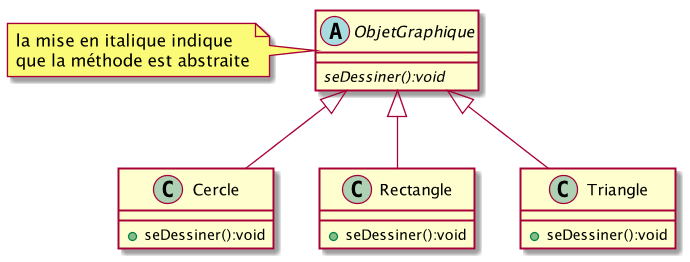

The diagram above was rendered by PlantUML. Its source (embedded in the PNG):
@startuml
scale  700*450
ObjetGraphique <|-- Cercle
ObjetGraphique <|-- Rectangle
ObjetGraphique <|-- Triangle


abstract class ObjetGraphique {
	{abstract} +seDessiner():void 
}
note left: la mise en italique indique \nque la méthode est abstraite 
class Cercle {
	+seDessiner():void 
}

class Rectangle {
	+seDessiner():void 
}

class Triangle {
	+seDessiner():void 
}

@enduml